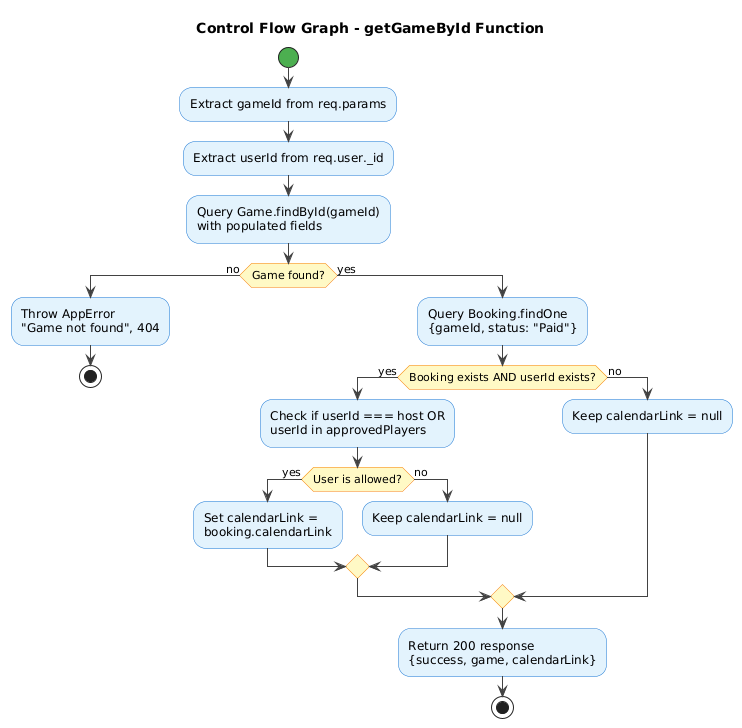

The diagram above was rendered by PlantUML. Its source (embedded in the PNG):
@startuml
skinparam activity {
    BackgroundColor #E3F2FD
    BorderColor #1976D2
    DiamondBackgroundColor #FFF9C4
    DiamondBorderColor #F57C00
    StartColor #4CAF50
    EndColor #F44336
    ArrowColor #424242
}

title Control Flow Graph - getGameById Function

start
:Extract gameId from req.params;
:Extract userId from req.user._id;
:Query Game.findById(gameId)
with populated fields;

if (Game found?) then (no)
  :Throw AppError
  "Game not found", 404;
  stop
else (yes)
  :Query Booking.findOne
  {gameId, status: "Paid"};
  
  if (Booking exists AND userId exists?) then (yes)
    :Check if userId === host OR
    userId in approvedPlayers;
    
    if (User is allowed?) then (yes)
      :Set calendarLink = 
      booking.calendarLink;
    else (no)
      :Keep calendarLink = null;
    endif
  else (no)
    :Keep calendarLink = null;
  endif
  
  :Return 200 response
  {success, game, calendarLink};
  stop
endif
@enduml